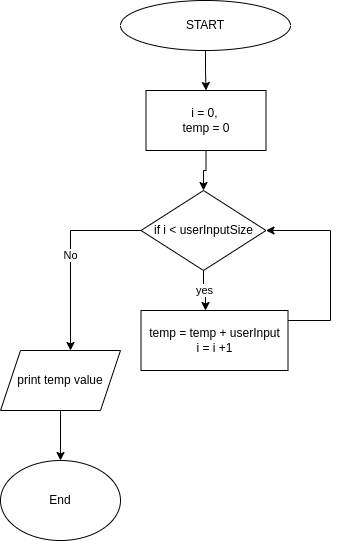

The diagram above was exported from draw.io. Its source (the exported page's mxGraphModel, read from the mxfile embedded in the PNG):
<mxGraphModel dx="1360" dy="746" grid="1" gridSize="10" guides="1" tooltips="1" connect="1" arrows="1" fold="1" page="1" pageScale="1" pageWidth="827" pageHeight="1169" math="0" shadow="0">
  <root>
    <mxCell id="0" />
    <mxCell id="1" parent="0" />
    <mxCell id="hiARz4YiXFXuG6pBjhqP-4" value="" style="edgeStyle=orthogonalEdgeStyle;rounded=0;orthogonalLoop=1;jettySize=auto;html=1;" edge="1" parent="1" source="JBALZvUMj60zFIwMdba1-1" target="hiARz4YiXFXuG6pBjhqP-2">
      <mxGeometry relative="1" as="geometry" />
    </mxCell>
    <mxCell id="JBALZvUMj60zFIwMdba1-1" value="START" style="ellipse;whiteSpace=wrap;html=1;" parent="1" vertex="1">
      <mxGeometry x="240" y="140" width="170" height="50" as="geometry" />
    </mxCell>
    <mxCell id="JBALZvUMj60zFIwMdba1-5" value="yes" style="edgeStyle=orthogonalEdgeStyle;rounded=0;orthogonalLoop=1;jettySize=auto;html=1;exitX=0.5;exitY=1;exitDx=0;exitDy=0;" parent="1" source="JBALZvUMj60zFIwMdba1-2" edge="1">
      <mxGeometry relative="1" as="geometry">
        <mxPoint x="325" y="450" as="targetPoint" />
      </mxGeometry>
    </mxCell>
    <mxCell id="JBALZvUMj60zFIwMdba1-9" value="No" style="edgeStyle=orthogonalEdgeStyle;rounded=0;orthogonalLoop=1;jettySize=auto;html=1;" parent="1" source="JBALZvUMj60zFIwMdba1-2" edge="1">
      <mxGeometry relative="1" as="geometry">
        <mxPoint x="190" y="490" as="targetPoint" />
      </mxGeometry>
    </mxCell>
    <mxCell id="JBALZvUMj60zFIwMdba1-2" value="if i &amp;lt; userInputSize" style="rhombus;whiteSpace=wrap;html=1;" parent="1" vertex="1">
      <mxGeometry x="260.5" y="330" width="125" height="80" as="geometry" />
    </mxCell>
    <mxCell id="JBALZvUMj60zFIwMdba1-8" style="edgeStyle=orthogonalEdgeStyle;rounded=0;orthogonalLoop=1;jettySize=auto;html=1;entryX=1;entryY=0.5;entryDx=0;entryDy=0;" parent="1" source="JBALZvUMj60zFIwMdba1-6" target="JBALZvUMj60zFIwMdba1-2" edge="1">
      <mxGeometry relative="1" as="geometry">
        <Array as="points">
          <mxPoint x="450" y="460" />
          <mxPoint x="450" y="370" />
        </Array>
      </mxGeometry>
    </mxCell>
    <mxCell id="JBALZvUMj60zFIwMdba1-6" value="temp = temp + userInput&lt;br&gt;i = i +1" style="rounded=0;whiteSpace=wrap;html=1;" parent="1" vertex="1">
      <mxGeometry x="260.5" y="450" width="147" height="60" as="geometry" />
    </mxCell>
    <mxCell id="JBALZvUMj60zFIwMdba1-12" style="edgeStyle=orthogonalEdgeStyle;rounded=0;orthogonalLoop=1;jettySize=auto;html=1;entryX=0.5;entryY=0;entryDx=0;entryDy=0;" parent="1" source="JBALZvUMj60zFIwMdba1-10" target="JBALZvUMj60zFIwMdba1-11" edge="1">
      <mxGeometry relative="1" as="geometry" />
    </mxCell>
    <mxCell id="JBALZvUMj60zFIwMdba1-10" value="print temp value" style="shape=parallelogram;perimeter=parallelogramPerimeter;whiteSpace=wrap;html=1;fixedSize=1;" parent="1" vertex="1">
      <mxGeometry x="120" y="490" width="120" height="60" as="geometry" />
    </mxCell>
    <mxCell id="JBALZvUMj60zFIwMdba1-11" value="End" style="ellipse;whiteSpace=wrap;html=1;" parent="1" vertex="1">
      <mxGeometry x="120" y="600" width="120" height="80" as="geometry" />
    </mxCell>
    <mxCell id="hiARz4YiXFXuG6pBjhqP-5" value="" style="edgeStyle=orthogonalEdgeStyle;rounded=0;orthogonalLoop=1;jettySize=auto;html=1;" edge="1" parent="1" source="hiARz4YiXFXuG6pBjhqP-2" target="JBALZvUMj60zFIwMdba1-2">
      <mxGeometry relative="1" as="geometry" />
    </mxCell>
    <mxCell id="hiARz4YiXFXuG6pBjhqP-2" value="i = 0,&amp;nbsp;&lt;br&gt;temp = 0" style="rounded=0;whiteSpace=wrap;html=1;" vertex="1" parent="1">
      <mxGeometry x="265.5" y="230" width="120" height="60" as="geometry" />
    </mxCell>
  </root>
</mxGraphModel>